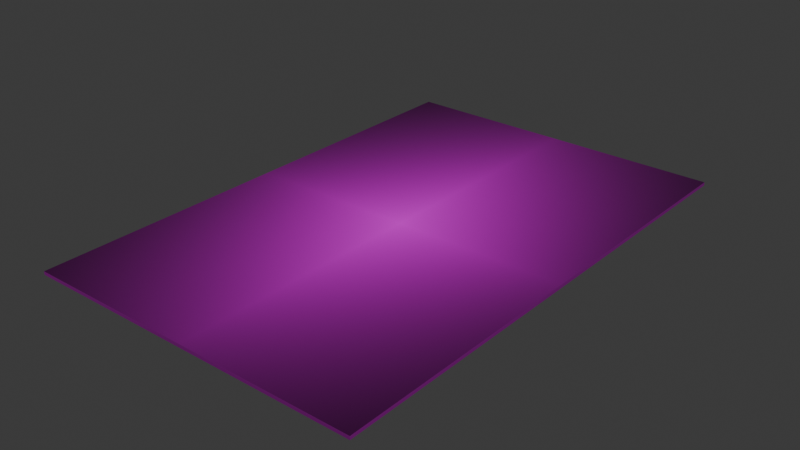 # Source: helipad.blend  (saved by Blender 4.0.36; exported with 4.5.12 LTS)
import bpy
from mathutils import Matrix  # noqa: F401  (used for matrix-valued properties, if any)

bpy.ops.wm.read_factory_settings(use_empty=True)
scene = bpy.context.scene
scene.name = 'Scene'

# ---- collections
col_collection = bpy.data.collections.new('Collection'); scene.collection.children.link(col_collection)

# ---- images (referenced by path relative to the original .blend; pixels are not part of the script)
import os
ASSET_DIR = os.environ.get("B2B_ASSET_DIR", "")  # directory of the original .blend (textures are referenced by path, not embedded)
HERE = os.path.dirname(os.path.abspath(__file__))  # packed textures are extracted next to this script under _unpacked/

def load_image(name, relpath, width, height, colorspace="sRGB"):
    """Load a texture the original file referenced (path relative to the .blend, or extracted next to this script)."""
    p = next((c for c in (os.path.join(HERE, relpath), os.path.join(ASSET_DIR, relpath)) if relpath and os.path.exists(c)), "")
    if p:
        img = bpy.data.images.load(p, check_existing=True)
        img.name = name
    else:  # same state as the original file: an image datablock whose file is absent (Cycles renders it pink)
        img = bpy.data.images.new(name, width, height)
        img.source = "FILE"
        img.filepath = "//" + (relpath or name)
    img.colorspace_settings.name = colorspace
    return img
img_helipad_png = load_image('helipad.png', 'helipad.png', 1024, 1024, 'sRGB')

# ---- materials (node trees are filled in below, after node groups)
mat_material_001 = bpy.data.materials.new('Material.001')
mat_material_001.use_transparent_shadow = False

# ---- material node trees
mat_material_001.use_nodes = True; mat_material_001.node_tree.nodes.clear()
_N = mat_material_001.node_tree.nodes; _L = mat_material_001.node_tree.links
n0 = _N.new('ShaderNodeBsdfPrincipled'); n0.name = 'Principled BSDF'; n0.location = (-20, 320)
n0.inputs[3].default_value = 1.45
n1 = _N.new('ShaderNodeOutputMaterial'); n1.name = 'Material Output'; n1.location = (280, 320)
n2 = _N.new('ShaderNodeTexImage'); n2.name = 'Image Texture'; n2.location = (-340, 320)
n2.image = img_helipad_png
n2.extension = 'CLIP'
_L.new(n0.outputs[0], n1.inputs[0])
_L.new(n2.outputs[0], n0.inputs[0])
n1.is_active_output = True

# ---- world
world_world = bpy.data.worlds.new('World'); scene.world = world_world
world_world.use_nodes = True; world_world.node_tree.nodes.clear()
_N = world_world.node_tree.nodes; _L = world_world.node_tree.links
n0 = _N.new('ShaderNodeOutputWorld'); n0.name = 'World Output'; n0.location = (300, 300)
n1 = _N.new('ShaderNodeBackground'); n1.name = 'Background'; n1.location = (10, 300)
n1.inputs[0].default_value = (0.05088, 0.05088, 0.05088, 1.0)
_L.new(n1.outputs[0], n0.inputs[0])
n0.is_active_output = True
world_world.color = (0.05088, 0.05088, 0.05088)
world_world.use_sun_shadow = False
world_world.sun_shadow_jitter_overblur = 0.0

# ---- meshes
me_cube = bpy.data.meshes.new('Cube')
me_cube.from_pydata([(1.0, -1.5, -0.01), (1.0, -1.5, 0.01), (-1.0, -1.5, -0.01), (-1.0, -1.5, 0.01), (1.0, 1.5, -0.01), (1.0, 1.5, 0.01), (-1.0, 1.5, -0.01), (-1.0, 1.5, 0.01)], [], [(0, 1, 3, 2), (2, 3, 7, 6), (6, 7, 5, 4), (4, 5, 1, 0), (2, 6, 4, 0), (7, 3, 1, 5)])
_uv = me_cube.uv_layers.new(name='UVMap')
_uv.uv.foreach_set('vector', [0.25, 0.06725, 0.2789, 0.06725, 0.2789, 0.09612, 0.25, 0.09612, 0.25, 0.09612, 0.2789, 0.09612, 0.2789, 0.125, 0.25, 0.125, 0.25, 0.125, 0.2789, 0.125, 0.2789, 0.1539, 0.25, 0.1539, 0.25, 0.1539, 0.2789, 0.1539, 0.2789, 0.1828, 0.25, 0.1828, 0.2212, 0.125, 0.25, 0.125, 0.25, 0.1539, 0.2212, 0.1539, -2.98e-08, 1.0, 0.0, -3.974e-08, 1.0, -3.974e-08, 1.0, 1.0])
me_cube.materials.append(mat_material_001)
me_cube.update()

# ---- objects
ob_cube = bpy.data.objects.new('Cube', me_cube)

# ---- transforms, parenting, visibility, modifiers, constraints
ob_cube.location = (0.0, 0.0, 0.0)
ob_cube.scale = (0.5, 0.5, 0.5)

# ---- collection membership
col_collection.objects.link(ob_cube)

# ---- scene / render settings (as saved in the file)
scene.frame_start = 1; scene.frame_end = 250; scene.frame_set(1)
scene.render.engine = 'BLENDER_EEVEE_NEXT'
scene.cycles.sampling_pattern = 'TABULATED_SOBOL'
bpy.context.view_layer.update()

# ---- added for rendering (the .blend has no active camera and no usable light): camera, sun
cam_auto = bpy.data.cameras.new('AutoCamera')
cam_auto.lens = 50.0
cam_auto.sensor_width = 36.0
cam_auto.clip_end = 1000.0
ob_auto_camera = bpy.data.objects.new('AutoCamera', cam_auto)
scene.collection.objects.link(ob_auto_camera)
ob_auto_camera.location = (1.668, -2.0016, 1.3344)
ob_auto_camera.rotation_euler = (1.09748, -7.21219e-08, 0.694738)
scene.camera = ob_auto_camera
light_auto_sun = bpy.data.lights.new('AutoSun', 'SUN')
light_auto_sun.energy = 3.0
light_auto_sun.angle = 0.0523599
ob_auto_sun = bpy.data.objects.new('AutoSun', light_auto_sun)
scene.collection.objects.link(ob_auto_sun)
ob_auto_sun.rotation_euler = (0.872665, 0.174533, 0.523599)
bpy.context.view_layer.update()
